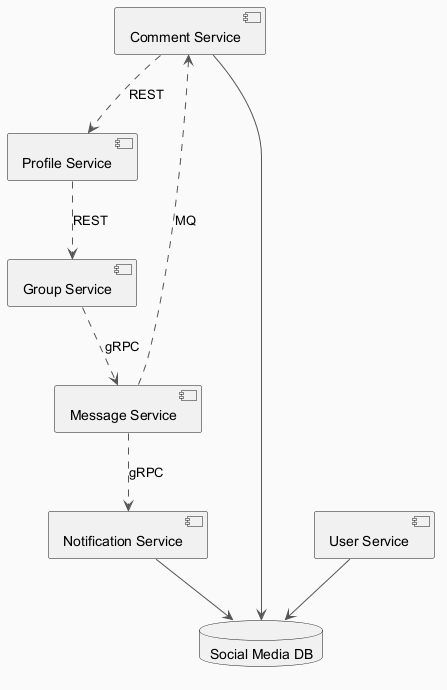

The diagram above was rendered by PlantUML. Its source (embedded in the PNG):
@startuml
skinparam backgroundColor #FAFAFA
skinparam classBackgroundColor #FFF3E0
skinparam classBorderColor #E65100
skinparam ArrowColor #555555
component "Notification Service" as C_NotificationService
component "Comment Service" as C_CommentService
component "Group Service" as C_GroupService
component "User Service" as C_UserService
component "Message Service" as C_MessageService
component "Profile Service" as C_ProfileService
database "Social Media DB" as DB_social_media
C_NotificationService --> DB_social_media
C_CommentService --> DB_social_media
C_UserService --> DB_social_media
C_MessageService ..> C_CommentService : MQ
C_GroupService ..> C_MessageService : gRPC
C_ProfileService ..> C_GroupService : REST
C_MessageService ..> C_NotificationService : gRPC
C_CommentService ..> C_ProfileService : REST
@enduml